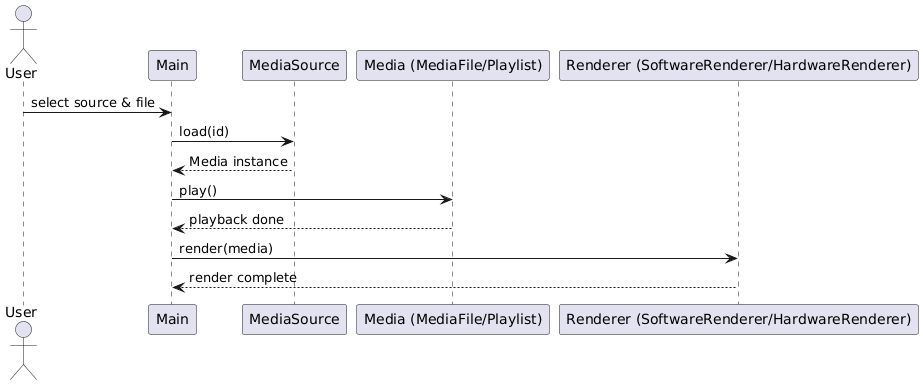

The diagram above was rendered by PlantUML. Its source (embedded in the PNG):
@startuml
actor User
participant Main
participant MediaSource
participant Media as "Media (MediaFile/Playlist)"
participant Renderer as "Renderer (SoftwareRenderer/HardwareRenderer)"

User -> Main : select source & file
Main -> MediaSource : load(id)
MediaSource --> Main : Media instance
Main -> Media : play()
Media --> Main : playback done
Main -> Renderer : render(media)
Renderer --> Main : render complete
@enduml